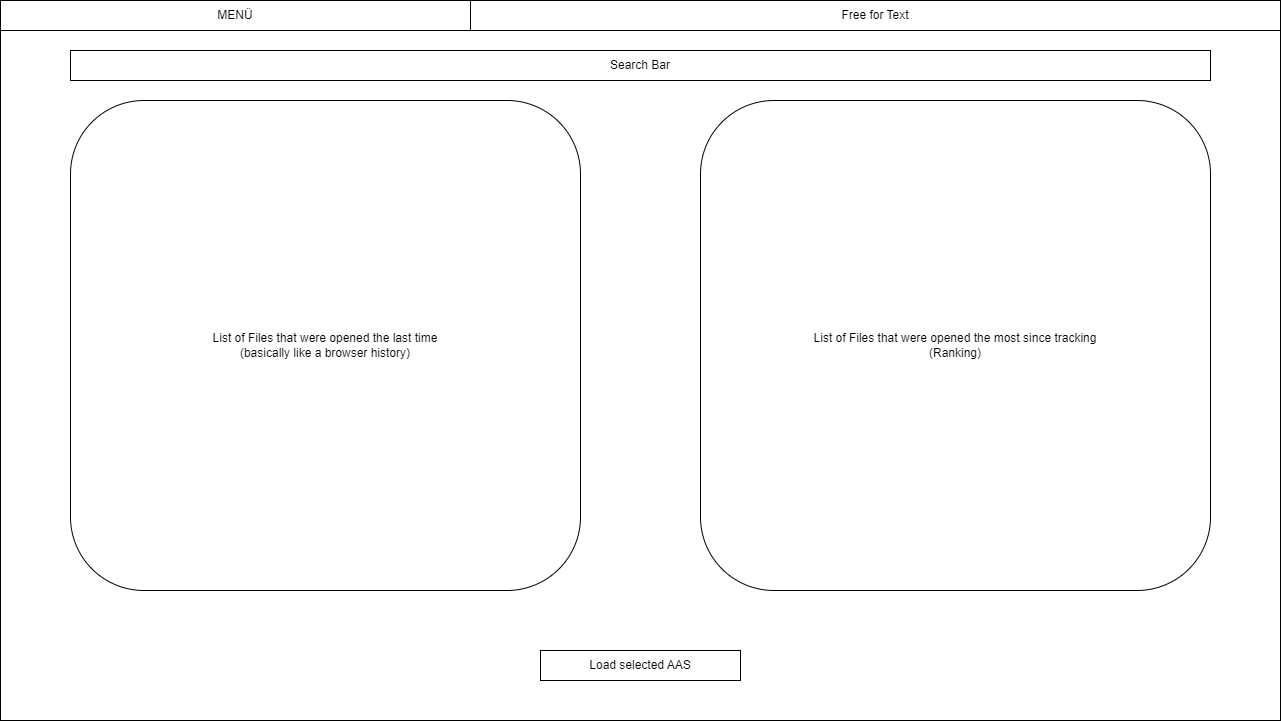

The diagram above was exported from draw.io. Its source (the exported page's mxGraphModel, read from the mxfile embedded in the PNG):
<mxGraphModel dx="2183" dy="1024" grid="1" gridSize="10" guides="1" tooltips="1" connect="1" arrows="1" fold="1" page="0" pageScale="1" pageWidth="1169" pageHeight="827" math="0" shadow="0">
  <root>
    <mxCell id="0" />
    <mxCell id="1" parent="0" />
    <mxCell id="XlfJM_QAs5aqK0XGVi1S-2" value="" style="rounded=0;whiteSpace=wrap;html=1;" vertex="1" parent="1">
      <mxGeometry x="-300" y="280" width="1280" height="720" as="geometry" />
    </mxCell>
    <mxCell id="XlfJM_QAs5aqK0XGVi1S-3" value="MENÜ" style="rounded=0;whiteSpace=wrap;html=1;" vertex="1" parent="1">
      <mxGeometry x="-300" y="280" width="470" height="30" as="geometry" />
    </mxCell>
    <mxCell id="XlfJM_QAs5aqK0XGVi1S-4" value="Free for Text" style="rounded=0;whiteSpace=wrap;html=1;" vertex="1" parent="1">
      <mxGeometry x="170" y="280" width="810" height="30" as="geometry" />
    </mxCell>
    <mxCell id="XlfJM_QAs5aqK0XGVi1S-6" value="List of Files that were opened the last time&lt;br&gt;(basically like a browser history)" style="rounded=1;whiteSpace=wrap;html=1;" vertex="1" parent="1">
      <mxGeometry x="-230" y="380" width="510" height="490" as="geometry" />
    </mxCell>
    <mxCell id="XlfJM_QAs5aqK0XGVi1S-9" value="Load selected AAS" style="rounded=0;whiteSpace=wrap;html=1;" vertex="1" parent="1">
      <mxGeometry x="240" y="930" width="200" height="30" as="geometry" />
    </mxCell>
    <mxCell id="XlfJM_QAs5aqK0XGVi1S-21" value="List of Files that were opened the most since tracking&lt;br style=&quot;border-color: var(--border-color);&quot;&gt;(Ranking)" style="rounded=1;whiteSpace=wrap;html=1;" vertex="1" parent="1">
      <mxGeometry x="400" y="380" width="510" height="490" as="geometry" />
    </mxCell>
    <mxCell id="XlfJM_QAs5aqK0XGVi1S-22" value="Search Bar" style="rounded=0;whiteSpace=wrap;html=1;" vertex="1" parent="1">
      <mxGeometry x="-230" y="330" width="1140" height="30" as="geometry" />
    </mxCell>
  </root>
</mxGraphModel>